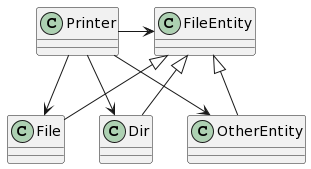

The diagram above was rendered by PlantUML. Its source (embedded in the PNG):
@startuml
class FileEntity
class File
class Dir
class OtherEntity

File  -up-|> FileEntity
Dir   -up-|> FileEntity
OtherEntity -up-|> FileEntity

Printer -> FileEntity
Printer -> File
Printer -> Dir
Printer -> OtherEntity
@enduml